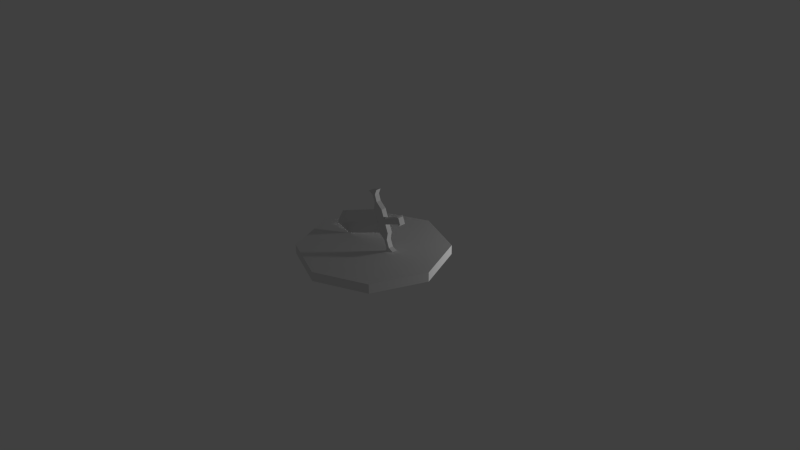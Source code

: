 # Source: Espada0.1.blend  (saved by Blender 2.75.0; exported with 4.5.12 LTS)
import bpy
from mathutils import Matrix  # noqa: F401  (used for matrix-valued properties, if any)

bpy.ops.wm.read_factory_settings(use_empty=True)
scene = bpy.context.scene
scene.name = 'Scene'

# ---- collections
col_collection_1 = bpy.data.collections.new('Collection 1'); scene.collection.children.link(col_collection_1)

# ---- materials (node trees are filled in below, after node groups)
mat_material_001 = bpy.data.materials.new('Material.001')
mat_material_001.alpha_threshold = 0.0
mat_material_001.diffuse_color = (0.07217, 0.06894, 0.09463, 1.0)
mat_material_001.roughness = 0.5

# ---- material node trees
mat_material_001.use_nodes = True; mat_material_001.node_tree.nodes.clear()
_N = mat_material_001.node_tree.nodes; _L = mat_material_001.node_tree.links
n0 = _N.new('ShaderNodeOutputMaterial'); n0.name = 'Material Output'; n0.location = (300, 300)
n1 = _N.new('ShaderNodeBsdfDiffuse'); n1.name = 'Diffuse BSDF'; n1.location = (-204, 431)
n1.inputs[0].default_value = (0.0, 0.0, 0.0, 1.0)
n1.inputs[1].default_value = 0.4706
n2 = _N.new('ShaderNodeMixShader'); n2.name = 'Mix Shader'; n2.location = (80, 353)
n2.inputs[0].default_value = 0.8909
n3 = _N.new('ShaderNodeBsdfAnisotropic'); n3.name = 'Glossy BSDF'; n3.location = (-214, 255)
n3.distribution = 'GGX'
n3.inputs[0].default_value = (1.0, 1.0, 1.0, 1.0)
n3.inputs[1].default_value = 0.4472
_L.new(n1.outputs[0], n2.inputs[1])
_L.new(n2.outputs[0], n0.inputs[0])
_L.new(n3.outputs[0], n2.inputs[2])
n0.is_active_output = True

# ---- world
world_world = bpy.data.worlds.new('World'); scene.world = world_world
world_world.color = (0.05088, 0.05088, 0.05088)
world_world.use_sun_shadow = False
world_world.sun_shadow_jitter_overblur = 0.0
world_world.cycles.sampling_method = 'MANUAL'
world_world.cycles.sample_map_resolution = 256

# ---- cameras
cam_camera = bpy.data.cameras.new('Camera')
cam_camera.clip_end = 100.0
cam_camera.lens = 35.0
cam_camera.sensor_width = 32.0
cam_camera.sensor_height = 18.0
cam_camera.ortho_scale = 7.314
cam_camera.dof.focus_distance = 0.0

# ---- lights
light_lamp = bpy.data.lights.new('Lamp', 'POINT')
light_lamp.transmission_factor = 0.0
light_lamp.cutoff_distance = 30.0
light_lamp.energy = 100.0
light_lamp.shadow_buffer_clip_start = 1.001
light_lamp.shadow_soft_size = 0.1
light_lamp.shadow_maximum_resolution = 0.006
light_lamp.use_absolute_resolution = True
light_lamp.cycles.use_multiple_importance_sampling = False

# ---- meshes
me_cylinder = bpy.data.meshes.new('Cylinder')
me_cylinder.from_pydata([(0.0, 1.0, -1.0), (0.0, 1.0, 1.0), (0.7071, 0.7071, -1.0), (0.7071, 0.7071, 1.0), (1.0, -4.371e-08, -1.0), (1.0, -4.371e-08, 1.0), (0.7071, -0.7071, -1.0), (0.7071, -0.7071, 1.0), (-8.742e-08, -1.0, -1.0), (-8.742e-08, -1.0, 1.0), (-0.7071, -0.7071, -1.0), (-0.7071, -0.7071, 1.0), (-1.0, 1.192e-08, -1.0), (-1.0, 1.192e-08, 1.0), (-0.7071, 0.7071, -1.0), (-0.7071, 0.7071, 1.0)], [], [(0, 1, 3, 2), (2, 3, 5, 4), (4, 5, 7, 6), (6, 7, 9, 8), (8, 9, 11, 10), (10, 11, 13, 12), (3, 1, 15, 13, 11, 9, 7, 5), (14, 15, 1, 0), (12, 13, 15, 14), (0, 2, 4, 6, 8, 10, 12, 14)])
me_cylinder.use_remesh_preserve_volume = False
me_cylinder.use_remesh_preserve_attributes = False
me_cylinder.use_mirror_vertex_groups = False
me_cylinder.update()
me_cube_002 = bpy.data.meshes.new('Cube.002')
me_cube_002.from_pydata([(-1.0, -1.0, -1.0), (-1.0, -1.0, 1.0), (-1.0, 1.0, -1.0), (-1.0, 1.0, 1.0), (1.0, -1.0, -1.0), (1.0, -1.0, 1.0), (1.0, 1.0, -1.0), (1.0, 1.0, 1.0), (-0.3903, 1.0, 1.0), (-0.3903, 1.0, -1.0), (-0.3903, -1.0, 1.0), (-0.3903, -1.0, -1.0), (0.3722, 1.0, 1.0), (0.3722, -1.0, -1.0), (0.3722, 1.0, -1.0), (0.3722, -1.0, 1.0), (-0.862, 1.0, -0.3148), (-0.862, -1.0, 0.3148), (-0.862, 1.0, 0.3148), (-0.862, -1.0, -0.3148), (-0.5999, 1.0, 0.3001), (-0.5999, -1.0, -0.3001), (-0.5999, 1.0, -0.3001), (-0.5999, -1.0, 0.3001), (0.8565, 1.0, 0.2931), (0.8565, -1.0, -0.2931), (0.8565, 1.0, -0.2931), (0.8565, -1.0, 0.2931), (0.6281, 1.0, -0.2512), (0.6281, -1.0, 0.2512), (0.6281, 1.0, 0.2512), (0.6281, -1.0, -0.2512), (0.08481, 1.0, -1.0), (0.08481, -1.0, 1.0), (0.08481, 1.0, 1.0), (0.08481, -1.0, -1.0), (-0.1016, 1.0, -1.0), (-0.1016, -1.0, 1.0), (-0.1016, 1.0, 1.0), (-0.1016, -1.0, -1.0), (0.08481, 1.0, -4.329), (0.08481, -1.0, -4.329), (-0.1016, 1.0, -4.329), (-0.1016, -1.0, -4.329), (0.09599, 1.145, -4.775), (0.09599, -1.145, -4.775), (-0.1127, 1.145, -4.775), (-0.1127, -1.145, -4.775), (-0.1534, -1.556, -4.55), (0.1366, -1.556, -4.55), (0.1366, 1.556, -4.55), (-0.1534, 1.556, -4.55)], [], [(1, 3, 2, 0), (24, 7, 6, 26), (7, 5, 4, 6), (17, 1, 0, 19), (25, 26, 6, 4), (17, 18, 3, 1), (37, 38, 8, 10), (21, 22, 9, 11), (37, 10, 11, 39), (20, 8, 9, 22), (29, 15, 13, 31), (29, 30, 12, 15), (35, 32, 14, 13), (34, 12, 14, 32), (3, 18, 16, 2), (0, 2, 16, 19), (23, 20, 18, 17), (23, 17, 19, 21), (10, 23, 21, 11), (10, 8, 20, 23), (18, 20, 22, 16), (19, 16, 22, 21), (5, 7, 24, 27), (5, 27, 25, 4), (31, 28, 26, 25), (30, 24, 26, 28), (12, 30, 28, 14), (13, 14, 28, 31), (27, 24, 30, 29), (27, 29, 31, 25), (38, 34, 32, 36), (32, 35, 41, 40), (15, 33, 35, 13), (15, 12, 34, 33), (11, 9, 36, 39), (8, 38, 36, 9), (33, 37, 39, 35), (33, 34, 38, 37), (42, 40, 50, 51), (35, 39, 43, 41), (39, 36, 42, 43), (36, 32, 40, 42), (47, 46, 44, 45), (41, 43, 48, 49), (43, 42, 51, 48), (40, 41, 49, 50), (47, 45, 49, 48), (45, 44, 50, 49), (44, 46, 51, 50), (46, 47, 48, 51)])
me_cube_002.use_remesh_preserve_volume = False
me_cube_002.use_remesh_preserve_attributes = False
me_cube_002.use_mirror_vertex_groups = False
me_cube_002.update()
me_cube_001 = bpy.data.meshes.new('Cube.001')
me_cube_001.from_pydata([(-1.0, -1.0, -1.0), (-1.0, -1.0, 1.0), (-0.03215, 0.06629, -1.487), (-0.2988, 0.3235, 0.8868), (-0.05545, 0.01822, -1.508), (0.2112, -0.239, 0.8656), (1.0, 1.0, -1.0), (1.0, 1.0, 1.0), (-1.0, -1.0, -0.7175), (-0.2003, 0.2285, -1.152), (1.0, 1.0, -0.7175), (0.1323, -0.1629, -1.173)], [], [(8, 9, 2, 0), (9, 10, 6, 2), (10, 11, 4, 6), (11, 8, 0, 4), (2, 6, 4, 0), (5, 7, 3, 1), (5, 1, 8, 11), (7, 5, 11, 10), (3, 7, 10, 9), (1, 3, 9, 8)])
me_cube_001.materials.append(mat_material_001)
me_cube_001.use_remesh_preserve_volume = False
me_cube_001.use_remesh_preserve_attributes = False
me_cube_001.use_mirror_vertex_groups = False
me_cube_001.update()

# ---- objects
ob_base = bpy.data.objects.new('Base', me_cylinder)
ob_mango = bpy.data.objects.new('Mango', me_cube_002)
ob_hoja = bpy.data.objects.new('Hoja', me_cube_001)
ob_lamp = bpy.data.objects.new('Lamp', light_lamp)
ob_camera = bpy.data.objects.new('Camera', cam_camera)

# ---- transforms, parenting, visibility, modifiers, constraints
ob_base.location = (0.0, 0.0, 0.06932)
ob_base.scale = (1.0, 1.0, 0.06361)
ob_base.lineart.crease_threshold = 0.0
ob_mango.location = (0.1817, 0.00684, 0.54)
ob_mango.rotation_euler = (-0.0, -1.919, -0.0)
ob_mango.scale = (0.4052, -0.03384, 0.07582)
ob_mango.lineart.crease_threshold = 0.0
ob_hoja.location = (-0.1817, 0.0, 0.408)
ob_hoja.rotation_euler = (2.042, -0.719, -1.894)
ob_hoja.scale = (0.1082, 0.1101, -0.3756)
ob_hoja.lineart.crease_threshold = 0.0
ob_lamp.location = (2.494, 2.478, 0.523)
ob_lamp.rotation_euler = (0.6503, 0.05522, 1.866)
ob_lamp.lock_rotations_4d = False
ob_lamp.empty_display_type = 'ARROWS'
ob_lamp.color = (0.0, 0.0, 0.0, 0.0)
ob_lamp.lineart.crease_threshold = 0.0
ob_camera.location = (7.481, -6.508, 5.344)
ob_camera.rotation_euler = (1.109, 0.01082, 0.8149)
ob_camera.lock_rotations_4d = False
ob_camera.empty_display_type = 'ARROWS'
ob_camera.color = (0.0, 0.0, 0.0, 0.0)
ob_camera.display_type = 'WIRE'
ob_camera.lineart.crease_threshold = 0.0

# ---- collection membership
col_collection_1.objects.link(ob_base)
col_collection_1.objects.link(ob_mango)
col_collection_1.objects.link(ob_hoja)
col_collection_1.objects.link(ob_lamp)
col_collection_1.objects.link(ob_camera)

# ---- scene / render settings (as saved in the file)
scene.camera = ob_camera
scene.frame_start = 1; scene.frame_end = 250; scene.frame_set(1)
scene.render.engine = 'CYCLES'
scene.render.resolution_percentage = 50
scene.render.dither_intensity = 0.0
scene.cycles.use_denoising = False
scene.cycles.samples = 10
scene.cycles.sampling_pattern = 'TABULATED_SOBOL'
scene.cycles.light_sampling_threshold = 0.0
scene.cycles.use_adaptive_sampling = False
scene.cycles.use_light_tree = False
scene.cycles.blur_glossy = 0.0
scene.cycles.pixel_filter_type = 'GAUSSIAN'
scene.cycles.sample_clamp_indirect = 0.0
scene.view_settings.view_transform = 'Standard'
bpy.context.view_layer.update()
